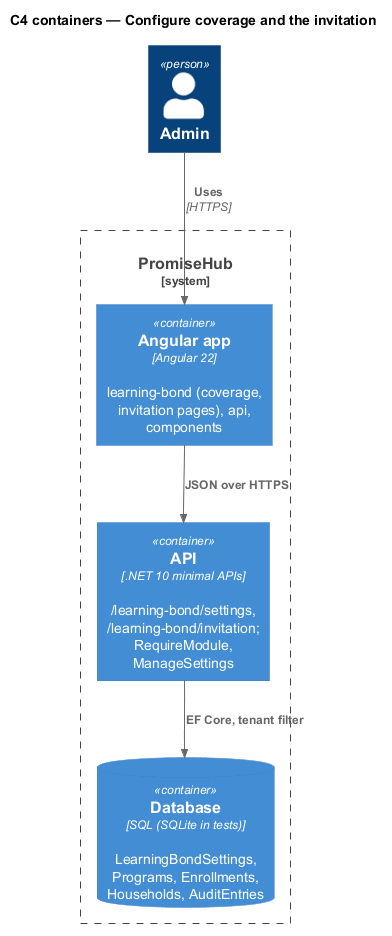

The diagram above was rendered by PlantUML. Its source (embedded in the PNG):
@startuml
!include <C4/C4_Container>
title C4 containers — Configure coverage and the invitation
Person(admin, "Admin")
System_Boundary(ph, "PromiseHub") {
  Container(web, "Angular app", "Angular 22", "learning-bond (coverage, invitation pages), api, components")
  Container(api, "API", ".NET 10 minimal APIs", "/learning-bond/settings, /learning-bond/invitation; RequireModule, ManageSettings")
  ContainerDb(db, "Database", "SQL (SQLite in tests)", "LearningBondSettings, Programs, Enrollments, Households, AuditEntries")
}
Rel(admin, web, "Uses", "HTTPS")
Rel(web, api, "JSON over HTTPS")
Rel(api, db, "EF Core, tenant filter")
@enduml